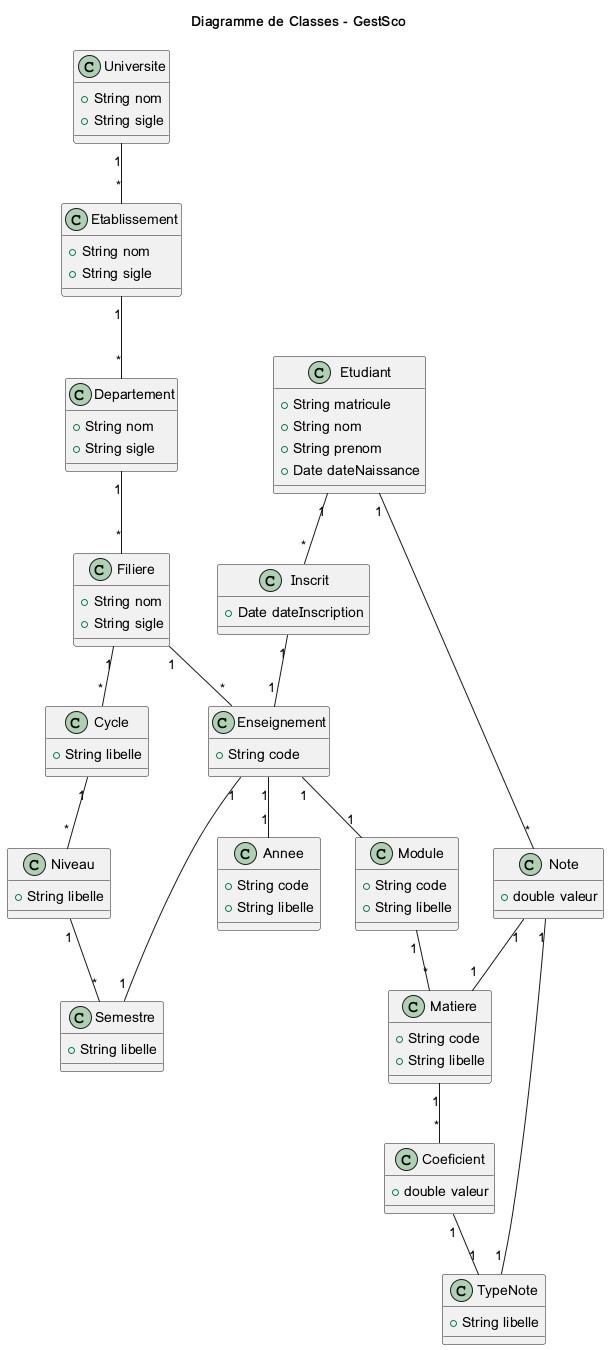

The diagram above was rendered by PlantUML. Its source (embedded in the PNG):
@startuml

title Diagramme de Classes - GestSco

class Universite {
  +String nom
  +String sigle
}

class Etablissement {
  +String nom
  +String sigle
}

class Departement {
  +String nom
  +String sigle
}

class Filiere {
  +String nom
  +String sigle
}

class Cycle {
  +String libelle
}

class Niveau {
  +String libelle
}

class Semestre {
  +String libelle
}

class Annee {
  +String code
  +String libelle
}

class Module {
  +String code
  +String libelle
}

class Matiere {
  +String code
  +String libelle
}

class Enseignement {
  +String code
}

class Etudiant {
  +String matricule
  +String nom
  +String prenom
  +Date dateNaissance
}

class Inscrit {
  +Date dateInscription
}

class Note {
  +double valeur
}

class Coeficient {
  +double valeur
}

class TypeNote {
  +String libelle
}

Universite "1" -- "*" Etablissement
Etablissement "1" -- "*" Departement
Departement "1" -- "*" Filiere
Filiere "1" -- "*" Cycle
Cycle "1" -- "*" Niveau
Niveau "1" -- "*" Semestre

Filiere "1" -- "*" Enseignement
Module "1" -- "*" Matiere
Enseignement "1" -- "1" Module
Enseignement "1" -- "1" Semestre
Enseignement "1" -- "1" Annee

Etudiant "1" -- "*" Inscrit
Inscrit "1" -- "1" Enseignement

Etudiant "1" -- "*" Note
Note "1" -- "1" Matiere
Note "1" -- "1" TypeNote

Matiere "1" -- "*" Coeficient
Coeficient "1" -- "1" TypeNote

@enduml